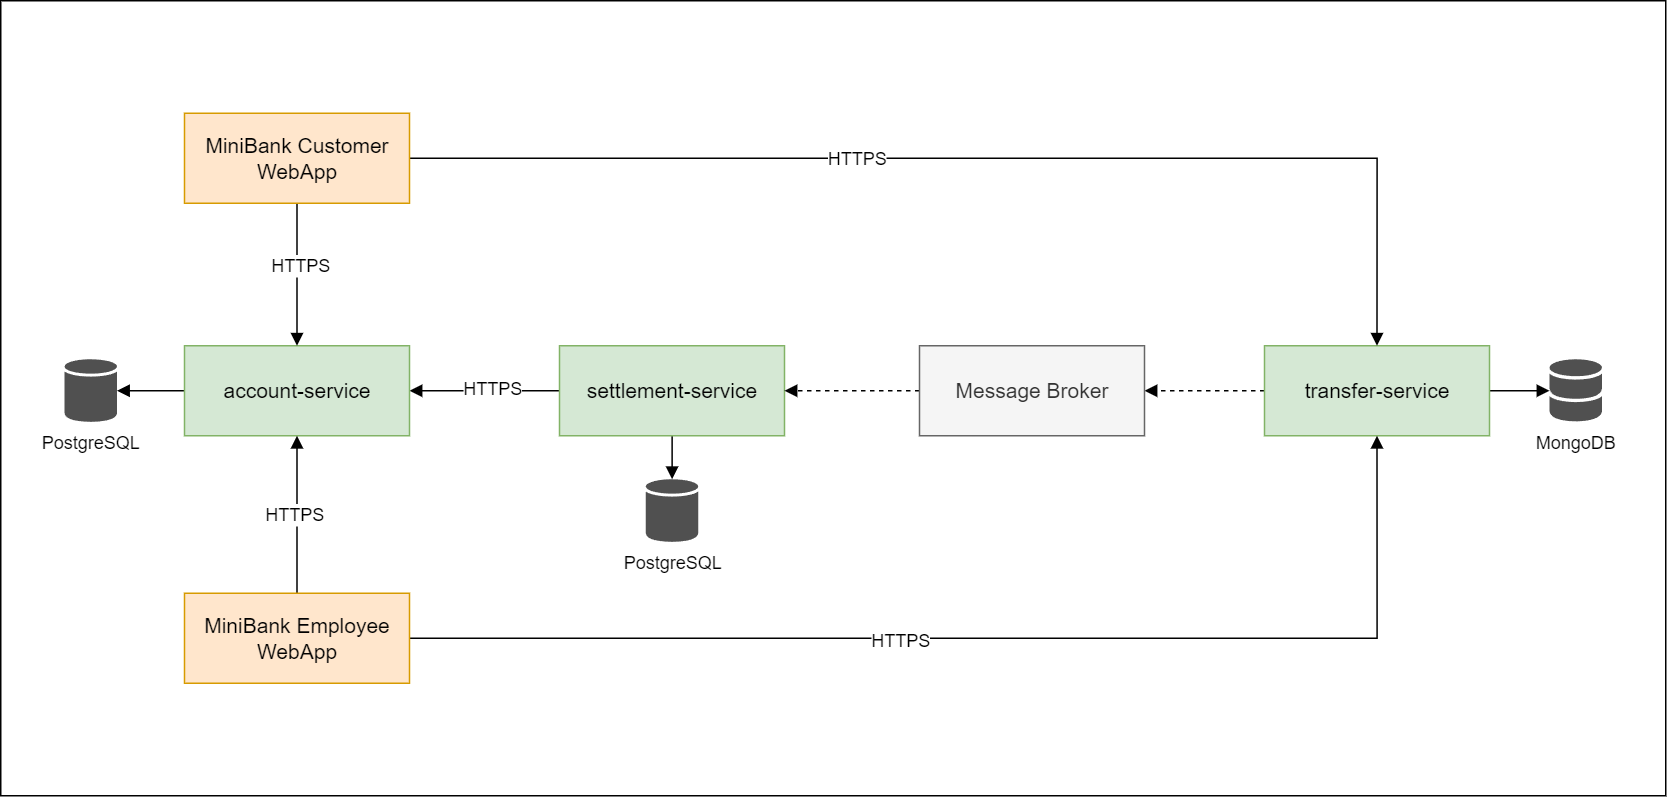

The diagram above was exported from draw.io. Its source (the exported page's mxGraphModel, read from the mxfile embedded in the PNG):
<mxGraphModel dx="2146" dy="967" grid="1" gridSize="10" guides="1" tooltips="1" connect="1" arrows="1" fold="1" page="1" pageScale="1" pageWidth="1169" pageHeight="827" math="0" shadow="0">
  <root>
    <mxCell id="0" />
    <mxCell id="1" parent="0" />
    <mxCell id="2" value="" style="rounded=0;whiteSpace=wrap;html=1;" vertex="1" parent="1">
      <mxGeometry x="40" y="40" width="1110" height="530" as="geometry" />
    </mxCell>
    <mxCell id="3" style="edgeStyle=orthogonalEdgeStyle;rounded=0;orthogonalLoop=1;jettySize=auto;html=1;endArrow=block;endFill=1;" edge="1" source="6" target="8" parent="1">
      <mxGeometry relative="1" as="geometry" />
    </mxCell>
    <mxCell id="4" value="HTTPS" style="edgeLabel;html=1;align=center;verticalAlign=middle;resizable=0;points=[];fontSize=12;" vertex="1" connectable="0" parent="3">
      <mxGeometry x="-0.0954" y="-2" relative="1" as="geometry">
        <mxPoint as="offset" />
      </mxGeometry>
    </mxCell>
    <mxCell id="5" style="edgeStyle=orthogonalEdgeStyle;rounded=0;orthogonalLoop=1;jettySize=auto;html=1;endArrow=block;endFill=1;" edge="1" source="6" target="26" parent="1">
      <mxGeometry relative="1" as="geometry" />
    </mxCell>
    <mxCell id="6" value="settlement-service" style="rounded=0;whiteSpace=wrap;html=1;fontSize=14;fillColor=#d5e8d4;strokeColor=#82b366;" vertex="1" parent="1">
      <mxGeometry x="412.5" y="270" width="150" height="60" as="geometry" />
    </mxCell>
    <mxCell id="7" style="edgeStyle=orthogonalEdgeStyle;rounded=0;orthogonalLoop=1;jettySize=auto;html=1;endArrow=block;endFill=1;" edge="1" source="8" target="25" parent="1">
      <mxGeometry relative="1" as="geometry" />
    </mxCell>
    <mxCell id="8" value="account-service" style="rounded=0;whiteSpace=wrap;html=1;fontSize=14;fillColor=#d5e8d4;strokeColor=#82b366;" vertex="1" parent="1">
      <mxGeometry x="162.5" y="270" width="150" height="60" as="geometry" />
    </mxCell>
    <mxCell id="9" style="edgeStyle=orthogonalEdgeStyle;rounded=0;orthogonalLoop=1;jettySize=auto;html=1;endArrow=block;endFill=1;dashed=1;" edge="1" source="11" target="23" parent="1">
      <mxGeometry relative="1" as="geometry" />
    </mxCell>
    <mxCell id="10" style="edgeStyle=orthogonalEdgeStyle;rounded=0;orthogonalLoop=1;jettySize=auto;html=1;endArrow=block;endFill=1;" edge="1" source="11" target="24" parent="1">
      <mxGeometry relative="1" as="geometry" />
    </mxCell>
    <mxCell id="11" value="transfer-service" style="rounded=0;whiteSpace=wrap;html=1;fontSize=14;fillColor=#d5e8d4;strokeColor=#82b366;" vertex="1" parent="1">
      <mxGeometry x="882.5" y="270" width="150" height="60" as="geometry" />
    </mxCell>
    <mxCell id="12" style="edgeStyle=orthogonalEdgeStyle;rounded=0;orthogonalLoop=1;jettySize=auto;html=1;endArrow=block;endFill=1;" edge="1" source="16" target="8" parent="1">
      <mxGeometry relative="1" as="geometry" />
    </mxCell>
    <mxCell id="13" value="HTTPS" style="edgeLabel;html=1;align=center;verticalAlign=middle;resizable=0;points=[];fontSize=12;" vertex="1" connectable="0" parent="12">
      <mxGeometry x="-0.12" y="2" relative="1" as="geometry">
        <mxPoint as="offset" />
      </mxGeometry>
    </mxCell>
    <mxCell id="14" style="edgeStyle=orthogonalEdgeStyle;rounded=0;orthogonalLoop=1;jettySize=auto;html=1;entryX=0.5;entryY=0;entryDx=0;entryDy=0;endArrow=block;endFill=1;" edge="1" source="16" target="11" parent="1">
      <mxGeometry relative="1" as="geometry" />
    </mxCell>
    <mxCell id="15" value="HTTPS" style="edgeLabel;html=1;align=center;verticalAlign=middle;resizable=0;points=[];fontSize=12;" vertex="1" connectable="0" parent="14">
      <mxGeometry x="-0.137" y="1" relative="1" as="geometry">
        <mxPoint x="-35" y="1" as="offset" />
      </mxGeometry>
    </mxCell>
    <mxCell id="16" value="MiniBank Customer WebApp" style="rounded=0;whiteSpace=wrap;html=1;fontSize=14;fillColor=#ffe6cc;strokeColor=#d79b00;" vertex="1" parent="1">
      <mxGeometry x="162.5" y="115" width="150" height="60" as="geometry" />
    </mxCell>
    <mxCell id="17" style="edgeStyle=orthogonalEdgeStyle;rounded=0;orthogonalLoop=1;jettySize=auto;html=1;entryX=0.5;entryY=1;entryDx=0;entryDy=0;endArrow=block;endFill=1;" edge="1" source="21" target="8" parent="1">
      <mxGeometry relative="1" as="geometry" />
    </mxCell>
    <mxCell id="18" value="HTTPS" style="edgeLabel;html=1;align=center;verticalAlign=middle;resizable=0;points=[];fontSize=12;" vertex="1" connectable="0" parent="17">
      <mxGeometry x="0.0165" y="2" relative="1" as="geometry">
        <mxPoint as="offset" />
      </mxGeometry>
    </mxCell>
    <mxCell id="19" style="edgeStyle=orthogonalEdgeStyle;rounded=0;orthogonalLoop=1;jettySize=auto;html=1;entryX=0.5;entryY=1;entryDx=0;entryDy=0;endArrow=block;endFill=1;" edge="1" source="21" target="11" parent="1">
      <mxGeometry relative="1" as="geometry" />
    </mxCell>
    <mxCell id="20" value="HTTPS" style="edgeLabel;html=1;align=center;verticalAlign=middle;resizable=0;points=[];fontSize=12;" vertex="1" connectable="0" parent="19">
      <mxGeometry x="-0.1615" y="-1" relative="1" as="geometry">
        <mxPoint as="offset" />
      </mxGeometry>
    </mxCell>
    <mxCell id="21" value="MiniBank Employee WebApp" style="rounded=0;whiteSpace=wrap;html=1;fontSize=14;fillColor=#ffe6cc;strokeColor=#d79b00;" vertex="1" parent="1">
      <mxGeometry x="162.5" y="435" width="150" height="60" as="geometry" />
    </mxCell>
    <mxCell id="22" style="edgeStyle=orthogonalEdgeStyle;rounded=0;orthogonalLoop=1;jettySize=auto;html=1;endArrow=block;endFill=1;dashed=1;" edge="1" source="23" target="6" parent="1">
      <mxGeometry relative="1" as="geometry" />
    </mxCell>
    <mxCell id="23" value="Message Broker" style="rounded=0;whiteSpace=wrap;html=1;fontSize=14;fillColor=#f5f5f5;fontColor=#333333;strokeColor=#666666;" vertex="1" parent="1">
      <mxGeometry x="652.5" y="270" width="150" height="60" as="geometry" />
    </mxCell>
    <mxCell id="24" value="MongoDB" style="sketch=0;shadow=0;dashed=0;html=1;strokeColor=none;fillColor=#505050;labelPosition=center;verticalLabelPosition=bottom;verticalAlign=top;outlineConnect=0;align=center;shape=mxgraph.office.databases.database_mini_2;" vertex="1" parent="1">
      <mxGeometry x="1072.5" y="279" width="35" height="42" as="geometry" />
    </mxCell>
    <mxCell id="25" value="PostgreSQL" style="sketch=0;shadow=0;dashed=0;html=1;strokeColor=none;fillColor=#505050;labelPosition=center;verticalLabelPosition=bottom;verticalAlign=top;outlineConnect=0;align=center;shape=mxgraph.office.databases.database;" vertex="1" parent="1">
      <mxGeometry x="82.5" y="279" width="35" height="42" as="geometry" />
    </mxCell>
    <mxCell id="26" value="PostgreSQL" style="sketch=0;shadow=0;dashed=0;html=1;strokeColor=none;fillColor=#505050;labelPosition=center;verticalLabelPosition=bottom;verticalAlign=top;outlineConnect=0;align=center;shape=mxgraph.office.databases.database;" vertex="1" parent="1">
      <mxGeometry x="470" y="359" width="35" height="42" as="geometry" />
    </mxCell>
  </root>
</mxGraphModel>